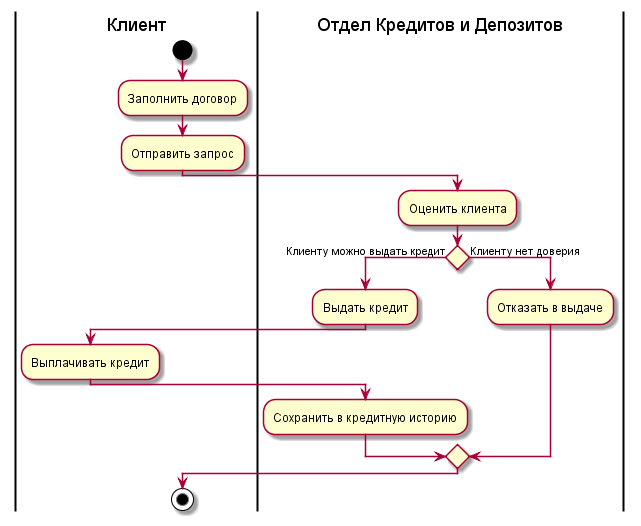

The diagram above was rendered by PlantUML. Its source (embedded in the PNG):
@startuml

|Клиент|
|Отдел Кредитов и Депозитов|



|Клиент|
start

|Клиент|
:Заполнить договор;
:Отправить запрос;

|Отдел Кредитов и Депозитов|
:Оценить клиента;
if () then (Клиенту можно выдать кредит)
    :Выдать кредит;
    |Клиент|
    :Выплачивать кредит;
    |Отдел Кредитов и Депозитов|
    :Сохранить в кредитную историю;
else (Клиенту нет доверия)
    |Отдел Кредитов и Депозитов|
    :Отказать в выдаче;
    |Клиент|
endif
stop

@enduml